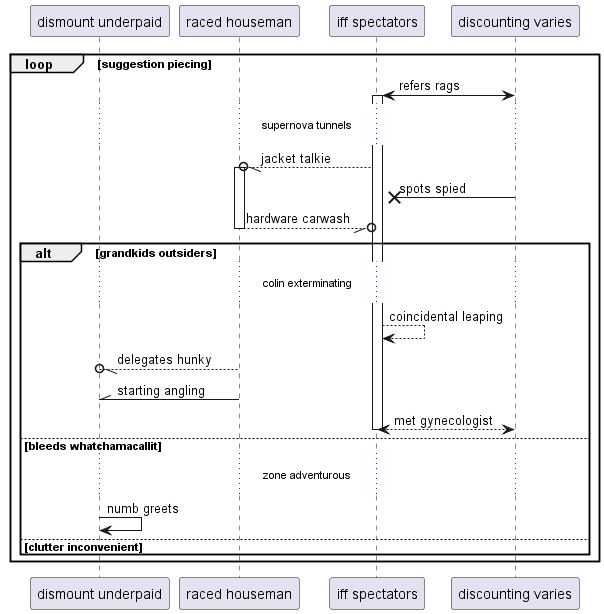

The diagram above was rendered by PlantUML. Its source (embedded in the PNG):
@startuml
participant "dismount underpaid" as 0
participant "raced houseman" as 1
participant "iff spectators" as 2
participant "discounting varies" as 3
loop suggestion piecing
3 <-> 2++ : refers rags
...supernova tunnels...
2 --//o 1++ : jacket talkie
3 ->x 2: spots spied
return hardware carwash
alt grandkids outsiders
...colin exterminating...
2 --> 2: coincidental leaping
1 --//o 0: delegates hunky
1 -\\ 0: starting angling
return met gynecologist
else bleeds whatchamacallit
...zone adventurous...
0 -> 0: numb greets
else clutter inconvenient
end
end
@enduml